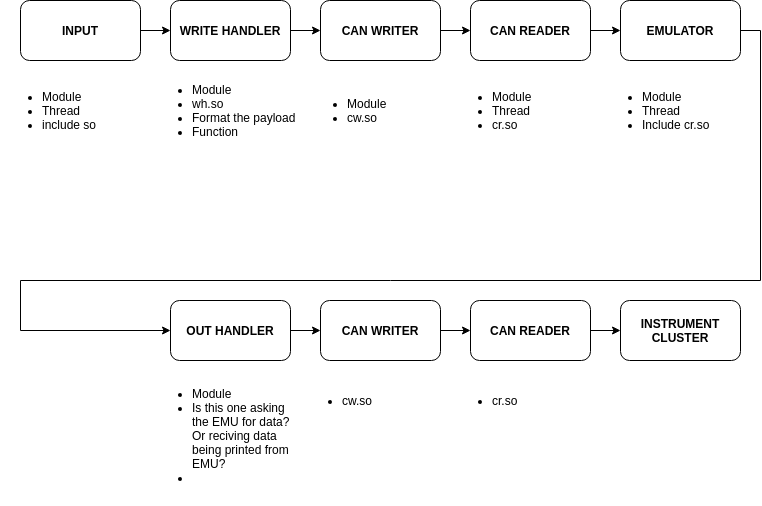

The diagram above was exported from draw.io. Its source (the exported page's mxGraphModel, read from the mxfile embedded in the PNG):
<mxGraphModel dx="1424" dy="662" grid="1" gridSize="10" guides="1" tooltips="1" connect="1" arrows="1" fold="1" page="1" pageScale="1" pageWidth="850" pageHeight="1100" math="0" shadow="0">
  <root>
    <mxCell id="0" />
    <mxCell id="1" parent="0" />
    <mxCell id="19" style="edgeStyle=orthogonalEdgeStyle;rounded=0;orthogonalLoop=1;jettySize=auto;html=1;exitX=1;exitY=0.5;exitDx=0;exitDy=0;entryX=0;entryY=0.5;entryDx=0;entryDy=0;" parent="1" source="3" target="8" edge="1">
      <mxGeometry relative="1" as="geometry" />
    </mxCell>
    <mxCell id="3" value="&lt;b&gt;WRITE HANDLER&lt;br&gt;&lt;/b&gt;" style="rounded=1;whiteSpace=wrap;html=1;" parent="1" vertex="1">
      <mxGeometry x="190" y="70" width="120" height="60" as="geometry" />
    </mxCell>
    <mxCell id="5" value="&lt;ul&gt;&lt;li&gt;Module&lt;/li&gt;&lt;li&gt;Thread&lt;/li&gt;&lt;li&gt;include so&lt;/li&gt;&lt;/ul&gt;" style="text;html=1;strokeColor=none;fillColor=none;align=left;verticalAlign=middle;whiteSpace=wrap;rounded=0;" parent="1" vertex="1">
      <mxGeometry x="20" y="140" width="120" height="80" as="geometry" />
    </mxCell>
    <mxCell id="18" style="edgeStyle=orthogonalEdgeStyle;rounded=0;orthogonalLoop=1;jettySize=auto;html=1;exitX=1;exitY=0.5;exitDx=0;exitDy=0;entryX=0;entryY=0.5;entryDx=0;entryDy=0;" parent="1" source="6" target="3" edge="1">
      <mxGeometry relative="1" as="geometry" />
    </mxCell>
    <mxCell id="6" value="&lt;b&gt;INPUT&lt;br&gt;&lt;/b&gt;" style="rounded=1;whiteSpace=wrap;html=1;" parent="1" vertex="1">
      <mxGeometry x="40" y="70" width="120" height="60" as="geometry" />
    </mxCell>
    <mxCell id="7" value="&lt;ul&gt;&lt;li&gt;Module&lt;/li&gt;&lt;li&gt;wh.so&lt;/li&gt;&lt;li&gt;Format the payload&lt;/li&gt;&lt;li&gt;Function&amp;nbsp;&lt;/li&gt;&lt;/ul&gt;" style="text;html=1;strokeColor=none;fillColor=none;align=left;verticalAlign=middle;whiteSpace=wrap;rounded=0;" parent="1" vertex="1">
      <mxGeometry x="170" y="140" width="150" height="80" as="geometry" />
    </mxCell>
    <mxCell id="20" style="edgeStyle=orthogonalEdgeStyle;rounded=0;orthogonalLoop=1;jettySize=auto;html=1;exitX=1;exitY=0.5;exitDx=0;exitDy=0;entryX=0;entryY=0.5;entryDx=0;entryDy=0;" parent="1" source="8" target="10" edge="1">
      <mxGeometry relative="1" as="geometry" />
    </mxCell>
    <mxCell id="8" value="&lt;b&gt;CAN WRITER&lt;br&gt;&lt;/b&gt;" style="rounded=1;whiteSpace=wrap;html=1;" parent="1" vertex="1">
      <mxGeometry x="340" y="70" width="120" height="60" as="geometry" />
    </mxCell>
    <mxCell id="22" style="edgeStyle=orthogonalEdgeStyle;rounded=0;orthogonalLoop=1;jettySize=auto;html=1;exitX=1;exitY=0.5;exitDx=0;exitDy=0;endArrow=none;endFill=0;" parent="1" source="9" edge="1">
      <mxGeometry relative="1" as="geometry">
        <mxPoint x="780" y="350" as="targetPoint" />
      </mxGeometry>
    </mxCell>
    <mxCell id="9" value="&lt;b&gt;EMULATOR&lt;br&gt;&lt;/b&gt;" style="rounded=1;whiteSpace=wrap;html=1;" parent="1" vertex="1">
      <mxGeometry x="640" y="70" width="120" height="60" as="geometry" />
    </mxCell>
    <mxCell id="21" style="edgeStyle=orthogonalEdgeStyle;rounded=0;orthogonalLoop=1;jettySize=auto;html=1;exitX=1;exitY=0.5;exitDx=0;exitDy=0;entryX=0;entryY=0.5;entryDx=0;entryDy=0;" parent="1" source="10" target="9" edge="1">
      <mxGeometry relative="1" as="geometry" />
    </mxCell>
    <mxCell id="10" value="&lt;b&gt;CAN READER&lt;br&gt;&lt;/b&gt;" style="rounded=1;whiteSpace=wrap;html=1;" parent="1" vertex="1">
      <mxGeometry x="490" y="70" width="120" height="60" as="geometry" />
    </mxCell>
    <mxCell id="27" style="edgeStyle=orthogonalEdgeStyle;rounded=0;orthogonalLoop=1;jettySize=auto;html=1;exitX=1;exitY=0.5;exitDx=0;exitDy=0;entryX=0;entryY=0.5;entryDx=0;entryDy=0;endArrow=classic;endFill=1;" parent="1" source="11" target="13" edge="1">
      <mxGeometry relative="1" as="geometry" />
    </mxCell>
    <mxCell id="11" value="&lt;b&gt;OUT HANDLER&lt;br&gt;&lt;/b&gt;" style="rounded=1;whiteSpace=wrap;html=1;" parent="1" vertex="1">
      <mxGeometry x="190" y="370" width="120" height="60" as="geometry" />
    </mxCell>
    <mxCell id="28" style="edgeStyle=orthogonalEdgeStyle;rounded=0;orthogonalLoop=1;jettySize=auto;html=1;exitX=1;exitY=0.5;exitDx=0;exitDy=0;entryX=0;entryY=0.5;entryDx=0;entryDy=0;endArrow=classic;endFill=1;" parent="1" source="13" target="14" edge="1">
      <mxGeometry relative="1" as="geometry" />
    </mxCell>
    <mxCell id="13" value="&lt;b&gt;CAN WRITER&lt;br&gt;&lt;/b&gt;" style="rounded=1;whiteSpace=wrap;html=1;" parent="1" vertex="1">
      <mxGeometry x="340" y="370" width="120" height="60" as="geometry" />
    </mxCell>
    <mxCell id="29" style="edgeStyle=orthogonalEdgeStyle;rounded=0;orthogonalLoop=1;jettySize=auto;html=1;exitX=1;exitY=0.5;exitDx=0;exitDy=0;entryX=0;entryY=0.5;entryDx=0;entryDy=0;endArrow=classic;endFill=1;" parent="1" source="14" target="26" edge="1">
      <mxGeometry relative="1" as="geometry" />
    </mxCell>
    <mxCell id="14" value="&lt;b&gt;CAN READER&lt;br&gt;&lt;/b&gt;" style="rounded=1;whiteSpace=wrap;html=1;" parent="1" vertex="1">
      <mxGeometry x="490" y="370" width="120" height="60" as="geometry" />
    </mxCell>
    <mxCell id="23" value="" style="endArrow=none;html=1;" parent="1" edge="1">
      <mxGeometry width="50" height="50" relative="1" as="geometry">
        <mxPoint x="40" y="350" as="sourcePoint" />
        <mxPoint x="780" y="350" as="targetPoint" />
      </mxGeometry>
    </mxCell>
    <mxCell id="24" value="" style="endArrow=none;html=1;" parent="1" edge="1">
      <mxGeometry width="50" height="50" relative="1" as="geometry">
        <mxPoint x="40" y="400" as="sourcePoint" />
        <mxPoint x="40" y="350" as="targetPoint" />
      </mxGeometry>
    </mxCell>
    <mxCell id="25" value="" style="endArrow=classic;html=1;entryX=0;entryY=0.5;entryDx=0;entryDy=0;" parent="1" target="11" edge="1">
      <mxGeometry width="50" height="50" relative="1" as="geometry">
        <mxPoint x="40" y="400" as="sourcePoint" />
        <mxPoint x="70" y="450" as="targetPoint" />
      </mxGeometry>
    </mxCell>
    <mxCell id="26" value="&lt;b&gt;INSTRUMENT CLUSTER&lt;br&gt;&lt;/b&gt;" style="rounded=1;whiteSpace=wrap;html=1;" parent="1" vertex="1">
      <mxGeometry x="640" y="370" width="120" height="60" as="geometry" />
    </mxCell>
    <mxCell id="30" value="&lt;ul&gt;&lt;li&gt;Module&lt;/li&gt;&lt;li&gt;cw.so&lt;/li&gt;&lt;/ul&gt;" style="text;html=1;strokeColor=none;fillColor=none;align=left;verticalAlign=middle;whiteSpace=wrap;rounded=0;" parent="1" vertex="1">
      <mxGeometry x="325" y="140" width="150" height="80" as="geometry" />
    </mxCell>
    <mxCell id="31" value="&lt;ul&gt;&lt;li&gt;Module&lt;/li&gt;&lt;li&gt;Thread&lt;/li&gt;&lt;li&gt;cr.so&lt;/li&gt;&lt;/ul&gt;" style="text;html=1;strokeColor=none;fillColor=none;align=left;verticalAlign=middle;whiteSpace=wrap;rounded=0;" parent="1" vertex="1">
      <mxGeometry x="470" y="140" width="150" height="80" as="geometry" />
    </mxCell>
    <mxCell id="32" value="&lt;ul&gt;&lt;li&gt;Module&lt;/li&gt;&lt;li&gt;Thread&lt;/li&gt;&lt;li&gt;Include cr.so&lt;/li&gt;&lt;/ul&gt;" style="text;html=1;strokeColor=none;fillColor=none;align=left;verticalAlign=middle;whiteSpace=wrap;rounded=0;" parent="1" vertex="1">
      <mxGeometry x="620" y="140" width="150" height="80" as="geometry" />
    </mxCell>
    <mxCell id="33" value="&lt;ul&gt;&lt;li&gt;Module&lt;/li&gt;&lt;li&gt;Is this one asking the EMU for data? Or reciving data being printed from EMU?&lt;/li&gt;&lt;li&gt;&lt;br&gt;&lt;/li&gt;&lt;/ul&gt;" style="text;html=1;strokeColor=none;fillColor=none;align=left;verticalAlign=middle;whiteSpace=wrap;rounded=0;" parent="1" vertex="1">
      <mxGeometry x="170" y="450" width="150" height="110" as="geometry" />
    </mxCell>
    <mxCell id="34" value="&lt;ul&gt;&lt;li&gt;cw.so&lt;/li&gt;&lt;/ul&gt;" style="text;html=1;strokeColor=none;fillColor=none;align=left;verticalAlign=middle;whiteSpace=wrap;rounded=0;" parent="1" vertex="1">
      <mxGeometry x="320" y="430" width="150" height="80" as="geometry" />
    </mxCell>
    <mxCell id="35" value="&lt;ul&gt;&lt;li&gt;cr.so&lt;/li&gt;&lt;/ul&gt;" style="text;html=1;strokeColor=none;fillColor=none;align=left;verticalAlign=middle;whiteSpace=wrap;rounded=0;" parent="1" vertex="1">
      <mxGeometry x="470" y="430" width="150" height="80" as="geometry" />
    </mxCell>
  </root>
</mxGraphModel>